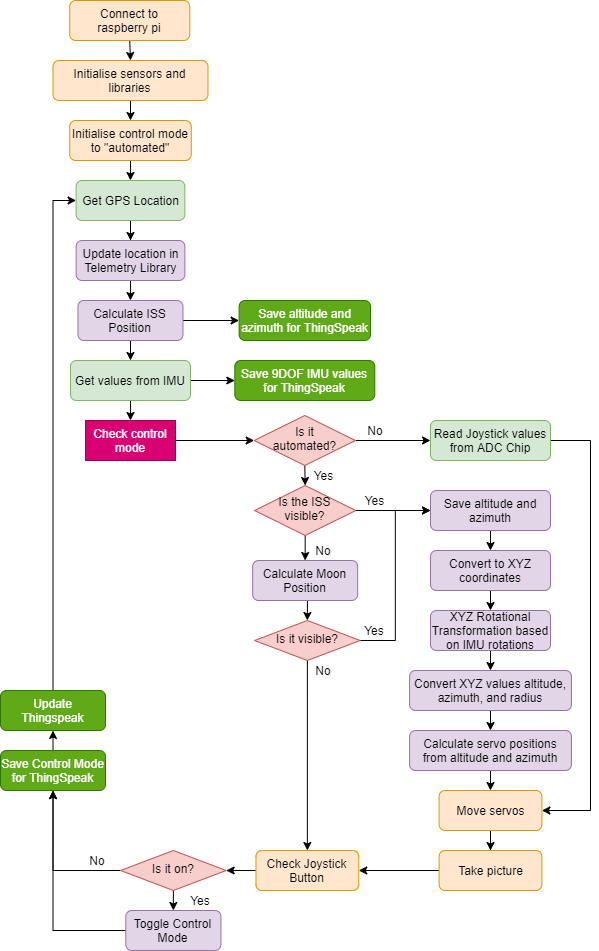

The diagram above was exported from draw.io. Its source (the exported page's mxGraphModel, read from the mxfile embedded in the PNG):
<mxGraphModel dx="1185" dy="1832" grid="1" gridSize="10" guides="1" tooltips="1" connect="1" arrows="1" fold="1" page="1" pageScale="1" pageWidth="827" pageHeight="1169" math="0" shadow="0">
  <root>
    <mxCell id="WIyWlLk6GJQsqaUBKTNV-0" />
    <mxCell id="WIyWlLk6GJQsqaUBKTNV-1" parent="WIyWlLk6GJQsqaUBKTNV-0" />
    <mxCell id="0v6XhbJnnL4Lw42eS7Gk-14" style="edgeStyle=orthogonalEdgeStyle;rounded=0;orthogonalLoop=1;jettySize=auto;html=1;exitX=0.5;exitY=1;exitDx=0;exitDy=0;entryX=0.5;entryY=0;entryDx=0;entryDy=0;" parent="WIyWlLk6GJQsqaUBKTNV-1" source="WIyWlLk6GJQsqaUBKTNV-3" target="0v6XhbJnnL4Lw42eS7Gk-0" edge="1">
      <mxGeometry relative="1" as="geometry" />
    </mxCell>
    <mxCell id="WIyWlLk6GJQsqaUBKTNV-3" value="Connect to&lt;br&gt;raspberry pi" style="rounded=1;whiteSpace=wrap;html=1;fontSize=12;glass=0;strokeWidth=1;shadow=0;fillColor=#ffe6cc;strokeColor=#d79b00;" parent="WIyWlLk6GJQsqaUBKTNV-1" vertex="1">
      <mxGeometry x="139.24" y="-20" width="120" height="40" as="geometry" />
    </mxCell>
    <mxCell id="2w_p10w8kCgyypLgcjna-9" style="edgeStyle=orthogonalEdgeStyle;rounded=0;orthogonalLoop=1;jettySize=auto;html=1;exitX=0.5;exitY=1;exitDx=0;exitDy=0;entryX=0.5;entryY=0;entryDx=0;entryDy=0;" edge="1" parent="WIyWlLk6GJQsqaUBKTNV-1" source="0v6XhbJnnL4Lw42eS7Gk-0" target="2w_p10w8kCgyypLgcjna-8">
      <mxGeometry relative="1" as="geometry" />
    </mxCell>
    <mxCell id="0v6XhbJnnL4Lw42eS7Gk-0" value="Initialise sensors and libraries" style="rounded=1;whiteSpace=wrap;html=1;fontSize=12;glass=0;strokeWidth=1;shadow=0;fillColor=#ffe6cc;strokeColor=#d79b00;" parent="WIyWlLk6GJQsqaUBKTNV-1" vertex="1">
      <mxGeometry x="122.47999999999999" y="40" width="155" height="40" as="geometry" />
    </mxCell>
    <mxCell id="0v6XhbJnnL4Lw42eS7Gk-50" style="edgeStyle=orthogonalEdgeStyle;rounded=0;orthogonalLoop=1;jettySize=auto;html=1;exitX=1;exitY=0.5;exitDx=0;exitDy=0;entryX=0;entryY=0.5;entryDx=0;entryDy=0;" parent="WIyWlLk6GJQsqaUBKTNV-1" source="0v6XhbJnnL4Lw42eS7Gk-1" target="0v6XhbJnnL4Lw42eS7Gk-49" edge="1">
      <mxGeometry relative="1" as="geometry" />
    </mxCell>
    <mxCell id="2w_p10w8kCgyypLgcjna-3" style="edgeStyle=orthogonalEdgeStyle;rounded=0;orthogonalLoop=1;jettySize=auto;html=1;exitX=0.5;exitY=1;exitDx=0;exitDy=0;entryX=0.5;entryY=0;entryDx=0;entryDy=0;" edge="1" parent="WIyWlLk6GJQsqaUBKTNV-1" source="0v6XhbJnnL4Lw42eS7Gk-1" target="0v6XhbJnnL4Lw42eS7Gk-27">
      <mxGeometry relative="1" as="geometry" />
    </mxCell>
    <mxCell id="0v6XhbJnnL4Lw42eS7Gk-1" value="Calculate ISS Position" style="rounded=1;whiteSpace=wrap;html=1;fontSize=12;glass=0;strokeWidth=1;shadow=0;fillColor=#e1d5e7;strokeColor=#9673a6;" parent="WIyWlLk6GJQsqaUBKTNV-1" vertex="1">
      <mxGeometry x="147.48" y="280" width="105" height="40" as="geometry" />
    </mxCell>
    <mxCell id="0v6XhbJnnL4Lw42eS7Gk-7" style="edgeStyle=orthogonalEdgeStyle;rounded=0;orthogonalLoop=1;jettySize=auto;html=1;exitX=1;exitY=0.5;exitDx=0;exitDy=0;entryX=0;entryY=0.5;entryDx=0;entryDy=0;" parent="WIyWlLk6GJQsqaUBKTNV-1" source="0v6XhbJnnL4Lw42eS7Gk-2" target="0v6XhbJnnL4Lw42eS7Gk-3" edge="1">
      <mxGeometry relative="1" as="geometry" />
    </mxCell>
    <mxCell id="0v6XhbJnnL4Lw42eS7Gk-11" style="edgeStyle=orthogonalEdgeStyle;rounded=0;orthogonalLoop=1;jettySize=auto;html=1;exitX=0.5;exitY=1;exitDx=0;exitDy=0;entryX=0.5;entryY=0;entryDx=0;entryDy=0;" parent="WIyWlLk6GJQsqaUBKTNV-1" source="0v6XhbJnnL4Lw42eS7Gk-2" target="0v6XhbJnnL4Lw42eS7Gk-10" edge="1">
      <mxGeometry relative="1" as="geometry" />
    </mxCell>
    <mxCell id="0v6XhbJnnL4Lw42eS7Gk-2" value="Is the ISS visible?" style="rhombus;whiteSpace=wrap;html=1;shadow=0;fontFamily=Helvetica;fontSize=12;align=center;strokeWidth=1;spacing=6;spacingTop=-4;fillColor=#f8cecc;strokeColor=#b85450;" parent="WIyWlLk6GJQsqaUBKTNV-1" vertex="1">
      <mxGeometry x="324.05" y="465" width="101.26" height="50" as="geometry" />
    </mxCell>
    <mxCell id="0v6XhbJnnL4Lw42eS7Gk-31" style="edgeStyle=orthogonalEdgeStyle;rounded=0;orthogonalLoop=1;jettySize=auto;html=1;exitX=0.5;exitY=1;exitDx=0;exitDy=0;entryX=0.5;entryY=0;entryDx=0;entryDy=0;" parent="WIyWlLk6GJQsqaUBKTNV-1" source="0v6XhbJnnL4Lw42eS7Gk-3" target="0v6XhbJnnL4Lw42eS7Gk-29" edge="1">
      <mxGeometry relative="1" as="geometry" />
    </mxCell>
    <mxCell id="0v6XhbJnnL4Lw42eS7Gk-3" value="Save altitude and azimuth" style="rounded=1;whiteSpace=wrap;html=1;fontSize=12;glass=0;strokeWidth=1;shadow=0;fillColor=#e1d5e7;strokeColor=#9673a6;" parent="WIyWlLk6GJQsqaUBKTNV-1" vertex="1">
      <mxGeometry x="500" y="470" width="120" height="40" as="geometry" />
    </mxCell>
    <mxCell id="0v6XhbJnnL4Lw42eS7Gk-9" value="Yes" style="text;html=1;strokeColor=none;fillColor=none;align=center;verticalAlign=middle;whiteSpace=wrap;rounded=0;" parent="WIyWlLk6GJQsqaUBKTNV-1" vertex="1">
      <mxGeometry x="424.13000000000005" y="470" width="40.87" height="20" as="geometry" />
    </mxCell>
    <mxCell id="2w_p10w8kCgyypLgcjna-20" style="edgeStyle=orthogonalEdgeStyle;rounded=0;orthogonalLoop=1;jettySize=auto;html=1;exitX=0.5;exitY=1;exitDx=0;exitDy=0;entryX=0.5;entryY=0;entryDx=0;entryDy=0;" edge="1" parent="WIyWlLk6GJQsqaUBKTNV-1" source="0v6XhbJnnL4Lw42eS7Gk-10" target="0v6XhbJnnL4Lw42eS7Gk-13">
      <mxGeometry relative="1" as="geometry" />
    </mxCell>
    <mxCell id="0v6XhbJnnL4Lw42eS7Gk-10" value="Calculate Moon Position" style="rounded=1;whiteSpace=wrap;html=1;fontSize=12;glass=0;strokeWidth=1;shadow=0;fillColor=#e1d5e7;strokeColor=#9673a6;" parent="WIyWlLk6GJQsqaUBKTNV-1" vertex="1">
      <mxGeometry x="322.18" y="540" width="105" height="40" as="geometry" />
    </mxCell>
    <mxCell id="0v6XhbJnnL4Lw42eS7Gk-12" value="No" style="text;html=1;strokeColor=none;fillColor=none;align=center;verticalAlign=middle;whiteSpace=wrap;rounded=0;" parent="WIyWlLk6GJQsqaUBKTNV-1" vertex="1">
      <mxGeometry x="372.83000000000004" y="520" width="40" height="20" as="geometry" />
    </mxCell>
    <mxCell id="0v6XhbJnnL4Lw42eS7Gk-21" style="edgeStyle=orthogonalEdgeStyle;rounded=0;orthogonalLoop=1;jettySize=auto;html=1;exitX=1;exitY=0.5;exitDx=0;exitDy=0;entryX=0;entryY=0.5;entryDx=0;entryDy=0;" parent="WIyWlLk6GJQsqaUBKTNV-1" source="0v6XhbJnnL4Lw42eS7Gk-13" target="0v6XhbJnnL4Lw42eS7Gk-3" edge="1">
      <mxGeometry relative="1" as="geometry" />
    </mxCell>
    <mxCell id="2w_p10w8kCgyypLgcjna-32" style="edgeStyle=orthogonalEdgeStyle;rounded=0;orthogonalLoop=1;jettySize=auto;html=1;exitX=0.5;exitY=1;exitDx=0;exitDy=0;entryX=0.5;entryY=0;entryDx=0;entryDy=0;" edge="1" parent="WIyWlLk6GJQsqaUBKTNV-1" source="0v6XhbJnnL4Lw42eS7Gk-13" target="2w_p10w8kCgyypLgcjna-21">
      <mxGeometry relative="1" as="geometry" />
    </mxCell>
    <mxCell id="0v6XhbJnnL4Lw42eS7Gk-13" value="Is it visible?" style="rhombus;whiteSpace=wrap;html=1;shadow=0;fontFamily=Helvetica;fontSize=12;align=center;strokeWidth=1;spacing=6;spacingTop=-4;fillColor=#f8cecc;strokeColor=#b85450;" parent="WIyWlLk6GJQsqaUBKTNV-1" vertex="1">
      <mxGeometry x="324.05" y="600" width="105.63" height="40" as="geometry" />
    </mxCell>
    <mxCell id="0v6XhbJnnL4Lw42eS7Gk-22" value="Yes" style="text;html=1;strokeColor=none;fillColor=none;align=center;verticalAlign=middle;whiteSpace=wrap;rounded=0;" parent="WIyWlLk6GJQsqaUBKTNV-1" vertex="1">
      <mxGeometry x="424.13000000000005" y="600" width="40" height="20" as="geometry" />
    </mxCell>
    <mxCell id="0v6XhbJnnL4Lw42eS7Gk-26" style="edgeStyle=orthogonalEdgeStyle;rounded=0;orthogonalLoop=1;jettySize=auto;html=1;exitX=0.5;exitY=1;exitDx=0;exitDy=0;" parent="WIyWlLk6GJQsqaUBKTNV-1" source="0v6XhbJnnL4Lw42eS7Gk-23" target="0v6XhbJnnL4Lw42eS7Gk-24" edge="1">
      <mxGeometry relative="1" as="geometry" />
    </mxCell>
    <mxCell id="0v6XhbJnnL4Lw42eS7Gk-23" value="Get GPS Location" style="rounded=1;whiteSpace=wrap;html=1;fontSize=12;glass=0;strokeWidth=1;shadow=0;fillColor=#d5e8d4;strokeColor=#82b366;" parent="WIyWlLk6GJQsqaUBKTNV-1" vertex="1">
      <mxGeometry x="145.60999999999999" y="160" width="108.75" height="40" as="geometry" />
    </mxCell>
    <mxCell id="0v6XhbJnnL4Lw42eS7Gk-44" style="edgeStyle=orthogonalEdgeStyle;rounded=0;orthogonalLoop=1;jettySize=auto;html=1;exitX=0.5;exitY=1;exitDx=0;exitDy=0;entryX=0.5;entryY=0;entryDx=0;entryDy=0;" parent="WIyWlLk6GJQsqaUBKTNV-1" source="0v6XhbJnnL4Lw42eS7Gk-24" target="0v6XhbJnnL4Lw42eS7Gk-1" edge="1">
      <mxGeometry relative="1" as="geometry" />
    </mxCell>
    <mxCell id="0v6XhbJnnL4Lw42eS7Gk-24" value="Update location in Telemetry Library" style="rounded=1;whiteSpace=wrap;html=1;fontSize=12;glass=0;strokeWidth=1;shadow=0;fillColor=#e1d5e7;strokeColor=#9673a6;" parent="WIyWlLk6GJQsqaUBKTNV-1" vertex="1">
      <mxGeometry x="145.63" y="220" width="108.75" height="40" as="geometry" />
    </mxCell>
    <mxCell id="2w_p10w8kCgyypLgcjna-1" style="edgeStyle=orthogonalEdgeStyle;rounded=0;orthogonalLoop=1;jettySize=auto;html=1;exitX=1;exitY=0.5;exitDx=0;exitDy=0;" edge="1" parent="WIyWlLk6GJQsqaUBKTNV-1" source="0v6XhbJnnL4Lw42eS7Gk-27" target="2w_p10w8kCgyypLgcjna-0">
      <mxGeometry relative="1" as="geometry" />
    </mxCell>
    <mxCell id="2w_p10w8kCgyypLgcjna-7" style="edgeStyle=orthogonalEdgeStyle;rounded=0;orthogonalLoop=1;jettySize=auto;html=1;exitX=0.5;exitY=1;exitDx=0;exitDy=0;entryX=0.5;entryY=0;entryDx=0;entryDy=0;" edge="1" parent="WIyWlLk6GJQsqaUBKTNV-1" source="0v6XhbJnnL4Lw42eS7Gk-27" target="2w_p10w8kCgyypLgcjna-4">
      <mxGeometry relative="1" as="geometry" />
    </mxCell>
    <mxCell id="0v6XhbJnnL4Lw42eS7Gk-27" value="Get values from IMU" style="rounded=1;whiteSpace=wrap;html=1;fontSize=12;glass=0;strokeWidth=1;shadow=0;fillColor=#d5e8d4;strokeColor=#82b366;" parent="WIyWlLk6GJQsqaUBKTNV-1" vertex="1">
      <mxGeometry x="139.98" y="340" width="120" height="40" as="geometry" />
    </mxCell>
    <mxCell id="2w_p10w8kCgyypLgcjna-19" style="edgeStyle=orthogonalEdgeStyle;rounded=0;orthogonalLoop=1;jettySize=auto;html=1;exitX=0.5;exitY=1;exitDx=0;exitDy=0;entryX=0.5;entryY=0;entryDx=0;entryDy=0;" edge="1" parent="WIyWlLk6GJQsqaUBKTNV-1" source="0v6XhbJnnL4Lw42eS7Gk-29" target="0v6XhbJnnL4Lw42eS7Gk-33">
      <mxGeometry relative="1" as="geometry" />
    </mxCell>
    <mxCell id="0v6XhbJnnL4Lw42eS7Gk-29" value="Convert to XYZ coordinates" style="rounded=1;whiteSpace=wrap;html=1;fontSize=12;glass=0;strokeWidth=1;shadow=0;fillColor=#e1d5e7;strokeColor=#9673a6;" parent="WIyWlLk6GJQsqaUBKTNV-1" vertex="1">
      <mxGeometry x="500" y="530" width="120" height="40" as="geometry" />
    </mxCell>
    <mxCell id="0v6XhbJnnL4Lw42eS7Gk-39" style="edgeStyle=orthogonalEdgeStyle;rounded=0;orthogonalLoop=1;jettySize=auto;html=1;exitX=0.5;exitY=1;exitDx=0;exitDy=0;entryX=0.5;entryY=0;entryDx=0;entryDy=0;" parent="WIyWlLk6GJQsqaUBKTNV-1" source="0v6XhbJnnL4Lw42eS7Gk-33" target="0v6XhbJnnL4Lw42eS7Gk-35" edge="1">
      <mxGeometry relative="1" as="geometry" />
    </mxCell>
    <mxCell id="0v6XhbJnnL4Lw42eS7Gk-33" value="XYZ Rotational Transformation based on IMU rotations" style="rounded=1;whiteSpace=wrap;html=1;fontSize=12;glass=0;strokeWidth=1;shadow=0;fillColor=#e1d5e7;strokeColor=#9673a6;" parent="WIyWlLk6GJQsqaUBKTNV-1" vertex="1">
      <mxGeometry x="500" y="590" width="120" height="40" as="geometry" />
    </mxCell>
    <mxCell id="0v6XhbJnnL4Lw42eS7Gk-40" style="edgeStyle=orthogonalEdgeStyle;rounded=0;orthogonalLoop=1;jettySize=auto;html=1;exitX=0.5;exitY=1;exitDx=0;exitDy=0;" parent="WIyWlLk6GJQsqaUBKTNV-1" source="0v6XhbJnnL4Lw42eS7Gk-35" target="0v6XhbJnnL4Lw42eS7Gk-36" edge="1">
      <mxGeometry relative="1" as="geometry" />
    </mxCell>
    <mxCell id="0v6XhbJnnL4Lw42eS7Gk-35" value="Convert XYZ values altitude, azimuth, and radius" style="rounded=1;whiteSpace=wrap;html=1;fontSize=12;glass=0;strokeWidth=1;shadow=0;fillColor=#e1d5e7;strokeColor=#9673a6;" parent="WIyWlLk6GJQsqaUBKTNV-1" vertex="1">
      <mxGeometry x="479.06999999999994" y="650" width="161.87" height="40" as="geometry" />
    </mxCell>
    <mxCell id="0v6XhbJnnL4Lw42eS7Gk-41" style="edgeStyle=orthogonalEdgeStyle;rounded=0;orthogonalLoop=1;jettySize=auto;html=1;exitX=0.5;exitY=1;exitDx=0;exitDy=0;entryX=0.5;entryY=0;entryDx=0;entryDy=0;" parent="WIyWlLk6GJQsqaUBKTNV-1" source="0v6XhbJnnL4Lw42eS7Gk-36" target="0v6XhbJnnL4Lw42eS7Gk-37" edge="1">
      <mxGeometry relative="1" as="geometry" />
    </mxCell>
    <mxCell id="0v6XhbJnnL4Lw42eS7Gk-36" value="Calculate servo positions from altitude and azimuth" style="rounded=1;whiteSpace=wrap;html=1;fontSize=12;glass=0;strokeWidth=1;shadow=0;fillColor=#e1d5e7;strokeColor=#9673a6;" parent="WIyWlLk6GJQsqaUBKTNV-1" vertex="1">
      <mxGeometry x="479.06999999999994" y="710" width="161.87" height="40" as="geometry" />
    </mxCell>
    <mxCell id="0v6XhbJnnL4Lw42eS7Gk-42" style="edgeStyle=orthogonalEdgeStyle;rounded=0;orthogonalLoop=1;jettySize=auto;html=1;exitX=0.5;exitY=1;exitDx=0;exitDy=0;" parent="WIyWlLk6GJQsqaUBKTNV-1" source="0v6XhbJnnL4Lw42eS7Gk-37" target="0v6XhbJnnL4Lw42eS7Gk-38" edge="1">
      <mxGeometry relative="1" as="geometry" />
    </mxCell>
    <mxCell id="0v6XhbJnnL4Lw42eS7Gk-37" value="Move servos" style="rounded=1;whiteSpace=wrap;html=1;fontSize=12;glass=0;strokeWidth=1;shadow=0;fillColor=#ffe6cc;strokeColor=#d79b00;" parent="WIyWlLk6GJQsqaUBKTNV-1" vertex="1">
      <mxGeometry x="508.6" y="770" width="102.8" height="40" as="geometry" />
    </mxCell>
    <mxCell id="2w_p10w8kCgyypLgcjna-31" style="edgeStyle=orthogonalEdgeStyle;rounded=0;orthogonalLoop=1;jettySize=auto;html=1;exitX=0;exitY=0.5;exitDx=0;exitDy=0;" edge="1" parent="WIyWlLk6GJQsqaUBKTNV-1" source="0v6XhbJnnL4Lw42eS7Gk-38" target="2w_p10w8kCgyypLgcjna-21">
      <mxGeometry relative="1" as="geometry" />
    </mxCell>
    <mxCell id="0v6XhbJnnL4Lw42eS7Gk-38" value="Take picture" style="rounded=1;whiteSpace=wrap;html=1;fontSize=12;glass=0;strokeWidth=1;shadow=0;fillColor=#ffe6cc;strokeColor=#d79b00;" parent="WIyWlLk6GJQsqaUBKTNV-1" vertex="1">
      <mxGeometry x="508.6" y="830" width="102.8" height="40" as="geometry" />
    </mxCell>
    <mxCell id="0v6XhbJnnL4Lw42eS7Gk-46" value="No" style="text;html=1;strokeColor=none;fillColor=none;align=center;verticalAlign=middle;whiteSpace=wrap;rounded=0;" parent="WIyWlLk6GJQsqaUBKTNV-1" vertex="1">
      <mxGeometry x="372.83000000000004" y="640" width="40" height="20" as="geometry" />
    </mxCell>
    <mxCell id="0v6XhbJnnL4Lw42eS7Gk-49" value="Save altitude and azimuth for ThingSpeak" style="rounded=1;whiteSpace=wrap;html=1;fontSize=12;glass=0;strokeWidth=1;shadow=0;fillColor=#60a917;strokeColor=#2D7600;fontColor=#ffffff;" parent="WIyWlLk6GJQsqaUBKTNV-1" vertex="1">
      <mxGeometry x="308.6" y="280" width="131.4" height="40" as="geometry" />
    </mxCell>
    <mxCell id="2w_p10w8kCgyypLgcjna-0" value="Save 9DOF IMU values for ThingSpeak" style="rounded=1;whiteSpace=wrap;html=1;fontSize=12;glass=0;strokeWidth=1;shadow=0;fillColor=#60a917;strokeColor=#2D7600;fontColor=#ffffff;" vertex="1" parent="WIyWlLk6GJQsqaUBKTNV-1">
      <mxGeometry x="304.3" y="340" width="140" height="40" as="geometry" />
    </mxCell>
    <mxCell id="2w_p10w8kCgyypLgcjna-6" style="edgeStyle=orthogonalEdgeStyle;rounded=0;orthogonalLoop=1;jettySize=auto;html=1;exitX=1;exitY=0.5;exitDx=0;exitDy=0;entryX=0;entryY=0.5;entryDx=0;entryDy=0;" edge="1" parent="WIyWlLk6GJQsqaUBKTNV-1" source="2w_p10w8kCgyypLgcjna-4" target="2w_p10w8kCgyypLgcjna-5">
      <mxGeometry relative="1" as="geometry" />
    </mxCell>
    <mxCell id="2w_p10w8kCgyypLgcjna-4" value="Check control mode" style="rounded=0;whiteSpace=wrap;html=1;fillColor=#d80073;strokeColor=#A50040;fontColor=#ffffff;" vertex="1" parent="WIyWlLk6GJQsqaUBKTNV-1">
      <mxGeometry x="154.98" y="400" width="90" height="40" as="geometry" />
    </mxCell>
    <mxCell id="2w_p10w8kCgyypLgcjna-15" style="edgeStyle=orthogonalEdgeStyle;rounded=0;orthogonalLoop=1;jettySize=auto;html=1;exitX=0.5;exitY=1;exitDx=0;exitDy=0;entryX=0.5;entryY=0;entryDx=0;entryDy=0;" edge="1" parent="WIyWlLk6GJQsqaUBKTNV-1" source="2w_p10w8kCgyypLgcjna-5" target="0v6XhbJnnL4Lw42eS7Gk-2">
      <mxGeometry relative="1" as="geometry" />
    </mxCell>
    <mxCell id="2w_p10w8kCgyypLgcjna-17" style="edgeStyle=orthogonalEdgeStyle;rounded=0;orthogonalLoop=1;jettySize=auto;html=1;exitX=1;exitY=0.5;exitDx=0;exitDy=0;" edge="1" parent="WIyWlLk6GJQsqaUBKTNV-1" source="2w_p10w8kCgyypLgcjna-5" target="2w_p10w8kCgyypLgcjna-16">
      <mxGeometry relative="1" as="geometry" />
    </mxCell>
    <mxCell id="2w_p10w8kCgyypLgcjna-5" value="Is it&lt;br&gt;automated?" style="rhombus;whiteSpace=wrap;html=1;shadow=0;fontFamily=Helvetica;fontSize=12;align=center;strokeWidth=1;spacing=6;spacingTop=-4;fillColor=#f8cecc;strokeColor=#b85450;" vertex="1" parent="WIyWlLk6GJQsqaUBKTNV-1">
      <mxGeometry x="323.67" y="395" width="101.26" height="50" as="geometry" />
    </mxCell>
    <mxCell id="2w_p10w8kCgyypLgcjna-10" style="edgeStyle=orthogonalEdgeStyle;rounded=0;orthogonalLoop=1;jettySize=auto;html=1;exitX=0.5;exitY=1;exitDx=0;exitDy=0;entryX=0.5;entryY=0;entryDx=0;entryDy=0;" edge="1" parent="WIyWlLk6GJQsqaUBKTNV-1" source="2w_p10w8kCgyypLgcjna-8" target="0v6XhbJnnL4Lw42eS7Gk-23">
      <mxGeometry relative="1" as="geometry" />
    </mxCell>
    <mxCell id="2w_p10w8kCgyypLgcjna-8" value="Initialise control mode to &quot;automated&quot;" style="rounded=1;whiteSpace=wrap;html=1;fontSize=12;glass=0;strokeWidth=1;shadow=0;fillColor=#ffe6cc;strokeColor=#d79b00;" vertex="1" parent="WIyWlLk6GJQsqaUBKTNV-1">
      <mxGeometry x="139.24" y="100" width="121.53" height="40" as="geometry" />
    </mxCell>
    <mxCell id="2w_p10w8kCgyypLgcjna-13" value="No" style="text;html=1;strokeColor=none;fillColor=none;align=center;verticalAlign=middle;whiteSpace=wrap;rounded=0;" vertex="1" parent="WIyWlLk6GJQsqaUBKTNV-1">
      <mxGeometry x="425" y="400" width="40" height="20" as="geometry" />
    </mxCell>
    <mxCell id="2w_p10w8kCgyypLgcjna-18" style="edgeStyle=orthogonalEdgeStyle;rounded=0;orthogonalLoop=1;jettySize=auto;html=1;exitX=1;exitY=0.5;exitDx=0;exitDy=0;entryX=1;entryY=0.5;entryDx=0;entryDy=0;" edge="1" parent="WIyWlLk6GJQsqaUBKTNV-1" source="2w_p10w8kCgyypLgcjna-16" target="0v6XhbJnnL4Lw42eS7Gk-37">
      <mxGeometry relative="1" as="geometry">
        <Array as="points">
          <mxPoint x="660" y="420" />
          <mxPoint x="660" y="790" />
        </Array>
      </mxGeometry>
    </mxCell>
    <mxCell id="2w_p10w8kCgyypLgcjna-16" value="Read Joystick values from ADC Chip" style="rounded=1;whiteSpace=wrap;html=1;fontSize=12;glass=0;strokeWidth=1;shadow=0;fillColor=#d5e8d4;strokeColor=#82b366;" vertex="1" parent="WIyWlLk6GJQsqaUBKTNV-1">
      <mxGeometry x="500" y="400" width="120" height="40" as="geometry" />
    </mxCell>
    <mxCell id="2w_p10w8kCgyypLgcjna-34" style="edgeStyle=orthogonalEdgeStyle;rounded=0;orthogonalLoop=1;jettySize=auto;html=1;exitX=0;exitY=0.5;exitDx=0;exitDy=0;entryX=1;entryY=0.5;entryDx=0;entryDy=0;" edge="1" parent="WIyWlLk6GJQsqaUBKTNV-1" source="2w_p10w8kCgyypLgcjna-21" target="2w_p10w8kCgyypLgcjna-22">
      <mxGeometry relative="1" as="geometry" />
    </mxCell>
    <mxCell id="2w_p10w8kCgyypLgcjna-21" value="Check Joystick Button" style="rounded=1;whiteSpace=wrap;html=1;fontSize=12;glass=0;strokeWidth=1;shadow=0;fillColor=#ffe6cc;strokeColor=#d79b00;" vertex="1" parent="WIyWlLk6GJQsqaUBKTNV-1">
      <mxGeometry x="325.46" y="830" width="102.8" height="40" as="geometry" />
    </mxCell>
    <mxCell id="2w_p10w8kCgyypLgcjna-24" style="edgeStyle=orthogonalEdgeStyle;rounded=0;orthogonalLoop=1;jettySize=auto;html=1;exitX=0.5;exitY=1;exitDx=0;exitDy=0;entryX=0.5;entryY=0;entryDx=0;entryDy=0;" edge="1" parent="WIyWlLk6GJQsqaUBKTNV-1" source="2w_p10w8kCgyypLgcjna-22" target="2w_p10w8kCgyypLgcjna-23">
      <mxGeometry relative="1" as="geometry" />
    </mxCell>
    <mxCell id="2w_p10w8kCgyypLgcjna-38" style="edgeStyle=orthogonalEdgeStyle;rounded=0;orthogonalLoop=1;jettySize=auto;html=1;exitX=0;exitY=0.5;exitDx=0;exitDy=0;entryX=0.5;entryY=1;entryDx=0;entryDy=0;" edge="1" parent="WIyWlLk6GJQsqaUBKTNV-1" source="2w_p10w8kCgyypLgcjna-22" target="2w_p10w8kCgyypLgcjna-35">
      <mxGeometry relative="1" as="geometry" />
    </mxCell>
    <mxCell id="2w_p10w8kCgyypLgcjna-22" value="Is it on?" style="rhombus;whiteSpace=wrap;html=1;shadow=0;fontFamily=Helvetica;fontSize=12;align=center;strokeWidth=1;spacing=6;spacingTop=-4;fillColor=#f8cecc;strokeColor=#b85450;" vertex="1" parent="WIyWlLk6GJQsqaUBKTNV-1">
      <mxGeometry x="190.04" y="830" width="105.63" height="40" as="geometry" />
    </mxCell>
    <mxCell id="2w_p10w8kCgyypLgcjna-37" style="edgeStyle=orthogonalEdgeStyle;rounded=0;orthogonalLoop=1;jettySize=auto;html=1;exitX=0;exitY=0.5;exitDx=0;exitDy=0;entryX=0.5;entryY=1;entryDx=0;entryDy=0;" edge="1" parent="WIyWlLk6GJQsqaUBKTNV-1" source="2w_p10w8kCgyypLgcjna-23" target="2w_p10w8kCgyypLgcjna-35">
      <mxGeometry relative="1" as="geometry" />
    </mxCell>
    <mxCell id="2w_p10w8kCgyypLgcjna-23" value="Toggle Control Mode" style="rounded=1;whiteSpace=wrap;html=1;fontSize=12;glass=0;strokeWidth=1;shadow=0;fillColor=#e1d5e7;strokeColor=#9673a6;" vertex="1" parent="WIyWlLk6GJQsqaUBKTNV-1">
      <mxGeometry x="195.27999999999997" y="890" width="95.15" height="40" as="geometry" />
    </mxCell>
    <mxCell id="2w_p10w8kCgyypLgcjna-25" value="Yes" style="text;html=1;strokeColor=none;fillColor=none;align=center;verticalAlign=middle;whiteSpace=wrap;rounded=0;" vertex="1" parent="WIyWlLk6GJQsqaUBKTNV-1">
      <mxGeometry x="250.43" y="870" width="40" height="20" as="geometry" />
    </mxCell>
    <mxCell id="2w_p10w8kCgyypLgcjna-26" value="No" style="text;html=1;strokeColor=none;fillColor=none;align=center;verticalAlign=middle;whiteSpace=wrap;rounded=0;" vertex="1" parent="WIyWlLk6GJQsqaUBKTNV-1">
      <mxGeometry x="147.48" y="830" width="40" height="20" as="geometry" />
    </mxCell>
    <mxCell id="2w_p10w8kCgyypLgcjna-39" style="edgeStyle=orthogonalEdgeStyle;rounded=0;orthogonalLoop=1;jettySize=auto;html=1;exitX=0.5;exitY=0;exitDx=0;exitDy=0;entryX=0.5;entryY=1;entryDx=0;entryDy=0;" edge="1" parent="WIyWlLk6GJQsqaUBKTNV-1" source="2w_p10w8kCgyypLgcjna-35" target="2w_p10w8kCgyypLgcjna-36">
      <mxGeometry relative="1" as="geometry" />
    </mxCell>
    <mxCell id="2w_p10w8kCgyypLgcjna-35" value="Save Control Mode for ThingSpeak" style="rounded=1;whiteSpace=wrap;html=1;fontSize=12;glass=0;strokeWidth=1;shadow=0;fillColor=#60a917;strokeColor=#2D7600;fontColor=#ffffff;" vertex="1" parent="WIyWlLk6GJQsqaUBKTNV-1">
      <mxGeometry x="70.00000000000001" y="730" width="105.02" height="40" as="geometry" />
    </mxCell>
    <mxCell id="2w_p10w8kCgyypLgcjna-40" style="edgeStyle=orthogonalEdgeStyle;rounded=0;orthogonalLoop=1;jettySize=auto;html=1;exitX=0.5;exitY=0;exitDx=0;exitDy=0;entryX=0;entryY=0.5;entryDx=0;entryDy=0;" edge="1" parent="WIyWlLk6GJQsqaUBKTNV-1" source="2w_p10w8kCgyypLgcjna-36" target="0v6XhbJnnL4Lw42eS7Gk-23">
      <mxGeometry relative="1" as="geometry" />
    </mxCell>
    <mxCell id="2w_p10w8kCgyypLgcjna-36" value="Update Thingspeak" style="rounded=1;whiteSpace=wrap;html=1;fontSize=12;glass=0;strokeWidth=1;shadow=0;fillColor=#60a917;strokeColor=#2D7600;fontColor=#ffffff;" vertex="1" parent="WIyWlLk6GJQsqaUBKTNV-1">
      <mxGeometry x="70.00000000000001" y="670" width="105.02" height="40" as="geometry" />
    </mxCell>
    <mxCell id="2w_p10w8kCgyypLgcjna-41" value="Yes" style="text;html=1;strokeColor=none;fillColor=none;align=center;verticalAlign=middle;whiteSpace=wrap;rounded=0;" vertex="1" parent="WIyWlLk6GJQsqaUBKTNV-1">
      <mxGeometry x="372.83000000000004" y="445" width="40.87" height="20" as="geometry" />
    </mxCell>
  </root>
</mxGraphModel>